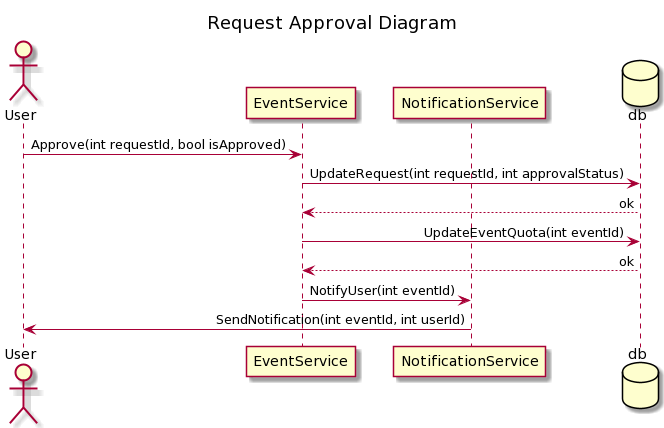

The diagram above was rendered by PlantUML. Its source (embedded in the PNG):
@startuml
skinparam sequenceMessageAlign right
title "Request Approval Diagram"
actor User
participant EventService
participant NotificationService

database db



User -> EventService : Approve(int requestId, bool isApproved)
EventService -> db : UpdateRequest(int requestId, int approvalStatus)
db --> EventService : ok
EventService -> db : UpdateEventQuota(int eventId)
db --> EventService : ok
EventService -> NotificationService : NotifyUser(int eventId)
NotificationService -> User: SendNotification(int eventId, int userId)
@enduml